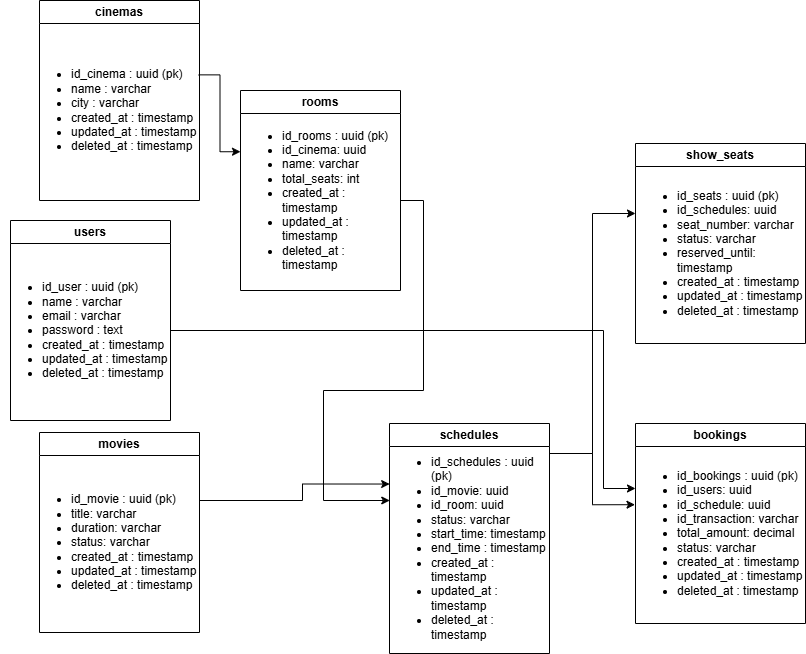

The diagram above was exported from draw.io. Its source (the exported page's mxGraphModel, read from the mxfile embedded in the PNG):
<mxGraphModel dx="1288" dy="703" grid="1" gridSize="10" guides="1" tooltips="1" connect="1" arrows="1" fold="1" page="1" pageScale="1" pageWidth="827" pageHeight="1169" math="0" shadow="0">
  <root>
    <mxCell id="0" />
    <mxCell id="1" parent="0" />
    <mxCell id="_THUXr1DrUcUyj6NtfFw-1" parent="1" style="swimlane;whiteSpace=wrap;html=1;" value="users" vertex="1">
      <mxGeometry height="200" width="160" x="17" y="470" as="geometry" />
    </mxCell>
    <mxCell id="_THUXr1DrUcUyj6NtfFw-3" parent="_THUXr1DrUcUyj6NtfFw-1" style="text;html=1;whiteSpace=wrap;strokeColor=none;fillColor=none;align=left;verticalAlign=middle;rounded=0;" value="&lt;ul&gt;&lt;li&gt;id_user : uuid (pk)&lt;/li&gt;&lt;li&gt;name : varchar&lt;/li&gt;&lt;li&gt;email : varchar&lt;/li&gt;&lt;li&gt;password : text&lt;/li&gt;&lt;li&gt;created_at : timestamp&lt;/li&gt;&lt;li&gt;updated_at : timestamp&lt;/li&gt;&lt;li&gt;deleted_at&amp;nbsp;&lt;span style=&quot;background-color: transparent; color: light-dark(rgb(0, 0, 0), rgb(255, 255, 255));&quot;&gt;: timestamp&lt;/span&gt;&lt;/li&gt;&lt;/ul&gt;" vertex="1">
      <mxGeometry height="180" width="170" x="-10" y="20" as="geometry" />
    </mxCell>
    <mxCell id="YamL5GmlX-7EPmYz2kzR-1" parent="1" style="swimlane;whiteSpace=wrap;html=1;" value="cinemas" vertex="1">
      <mxGeometry height="200" width="160" x="46" y="250" as="geometry" />
    </mxCell>
    <mxCell id="YamL5GmlX-7EPmYz2kzR-2" parent="YamL5GmlX-7EPmYz2kzR-1" style="text;html=1;whiteSpace=wrap;strokeColor=none;fillColor=none;align=left;verticalAlign=middle;rounded=0;" value="&lt;ul&gt;&lt;li&gt;id_cinema : uuid (pk)&lt;/li&gt;&lt;li&gt;name : varchar&lt;/li&gt;&lt;li&gt;city : varchar&lt;/li&gt;&lt;li&gt;created_at : timestamp&lt;/li&gt;&lt;li&gt;updated_at : timestamp&lt;/li&gt;&lt;li&gt;deleted_at&amp;nbsp;&lt;span style=&quot;background-color: transparent; color: light-dark(rgb(0, 0, 0), rgb(255, 255, 255));&quot;&gt;: timestamp&lt;/span&gt;&lt;/li&gt;&lt;/ul&gt;" vertex="1">
      <mxGeometry height="180" width="170" x="-10" y="20" as="geometry" />
    </mxCell>
    <mxCell id="YamL5GmlX-7EPmYz2kzR-3" parent="1" style="swimlane;whiteSpace=wrap;html=1;" value="rooms" vertex="1">
      <mxGeometry height="200" width="160" x="247" y="340" as="geometry" />
    </mxCell>
    <mxCell id="YamL5GmlX-7EPmYz2kzR-4" parent="YamL5GmlX-7EPmYz2kzR-3" style="text;html=1;whiteSpace=wrap;strokeColor=none;fillColor=none;align=left;verticalAlign=middle;rounded=0;" value="&lt;ul&gt;&lt;li&gt;id_rooms : uuid (pk)&lt;/li&gt;&lt;li&gt;id_cinema: uuid&lt;/li&gt;&lt;li&gt;name: varchar&lt;/li&gt;&lt;li&gt;total_seats: int&lt;/li&gt;&lt;li&gt;created_at : timestamp&lt;/li&gt;&lt;li&gt;updated_at : timestamp&lt;/li&gt;&lt;li&gt;deleted_at&amp;nbsp;&lt;span style=&quot;background-color: transparent; color: light-dark(rgb(0, 0, 0), rgb(255, 255, 255));&quot;&gt;: timestamp&lt;/span&gt;&lt;/li&gt;&lt;/ul&gt;" vertex="1">
      <mxGeometry height="180" width="160" y="20" as="geometry" />
    </mxCell>
    <mxCell id="YamL5GmlX-7EPmYz2kzR-5" parent="1" style="swimlane;whiteSpace=wrap;html=1;" value="movies" vertex="1">
      <mxGeometry height="200" width="160" x="46" y="682" as="geometry" />
    </mxCell>
    <mxCell id="YamL5GmlX-7EPmYz2kzR-6" parent="YamL5GmlX-7EPmYz2kzR-5" style="text;html=1;whiteSpace=wrap;strokeColor=none;fillColor=none;align=left;verticalAlign=middle;rounded=0;" value="&lt;ul&gt;&lt;li&gt;id_movie : uuid (pk)&lt;/li&gt;&lt;li&gt;title: varchar&lt;/li&gt;&lt;li&gt;duration: varchar&lt;/li&gt;&lt;li&gt;status: varchar&lt;/li&gt;&lt;li&gt;created_at : timestamp&lt;/li&gt;&lt;li&gt;updated_at : timestamp&lt;/li&gt;&lt;li&gt;deleted_at&amp;nbsp;&lt;span style=&quot;background-color: transparent; color: light-dark(rgb(0, 0, 0), rgb(255, 255, 255));&quot;&gt;: timestamp&lt;/span&gt;&lt;/li&gt;&lt;/ul&gt;" vertex="1">
      <mxGeometry height="180" width="170" x="-10" y="20" as="geometry" />
    </mxCell>
    <mxCell id="YamL5GmlX-7EPmYz2kzR-7" parent="1" style="swimlane;whiteSpace=wrap;html=1;" value="schedules" vertex="1">
      <mxGeometry height="230" width="160" x="396" y="673" as="geometry" />
    </mxCell>
    <mxCell id="YamL5GmlX-7EPmYz2kzR-8" parent="YamL5GmlX-7EPmYz2kzR-7" style="text;html=1;whiteSpace=wrap;strokeColor=none;fillColor=none;align=left;verticalAlign=middle;rounded=0;" value="&lt;ul&gt;&lt;li&gt;id_schedules : uuid (pk)&lt;/li&gt;&lt;li&gt;id_movie: uuid&lt;/li&gt;&lt;li&gt;id_room: uuid&lt;/li&gt;&lt;li&gt;status: varchar&lt;/li&gt;&lt;li&gt;start_time: timestamp&lt;/li&gt;&lt;li&gt;end_time : timestamp&lt;/li&gt;&lt;li&gt;created_at : timestamp&lt;/li&gt;&lt;li&gt;updated_at : timestamp&lt;/li&gt;&lt;li&gt;deleted_at&amp;nbsp;&lt;span style=&quot;background-color: transparent; color: light-dark(rgb(0, 0, 0), rgb(255, 255, 255));&quot;&gt;: timestamp&lt;/span&gt;&lt;/li&gt;&lt;/ul&gt;" vertex="1">
      <mxGeometry height="210" width="160" y="20" as="geometry" />
    </mxCell>
    <mxCell id="YamL5GmlX-7EPmYz2kzR-9" parent="1" style="swimlane;whiteSpace=wrap;html=1;" value="show_seats" vertex="1">
      <mxGeometry height="200" width="170" x="642" y="393" as="geometry" />
    </mxCell>
    <mxCell id="YamL5GmlX-7EPmYz2kzR-10" parent="YamL5GmlX-7EPmYz2kzR-9" style="text;html=1;whiteSpace=wrap;strokeColor=none;fillColor=none;align=left;verticalAlign=middle;rounded=0;" value="&lt;ul&gt;&lt;li&gt;id_seats : uuid (pk)&lt;/li&gt;&lt;li&gt;id_schedules: uuid&lt;/li&gt;&lt;li&gt;seat_number: varchar&lt;/li&gt;&lt;li&gt;status: varchar&lt;/li&gt;&lt;li&gt;reserved_until: timestamp&lt;/li&gt;&lt;li&gt;created_at : timestamp&lt;/li&gt;&lt;li&gt;updated_at : timestamp&lt;/li&gt;&lt;li&gt;deleted_at&amp;nbsp;&lt;span style=&quot;background-color: transparent; color: light-dark(rgb(0, 0, 0), rgb(255, 255, 255));&quot;&gt;: timestamp&lt;/span&gt;&lt;/li&gt;&lt;/ul&gt;" vertex="1">
      <mxGeometry height="180" width="170" y="20" as="geometry" />
    </mxCell>
    <mxCell id="YamL5GmlX-7EPmYz2kzR-11" parent="1" style="swimlane;whiteSpace=wrap;html=1;" value="bookings" vertex="1">
      <mxGeometry height="200" width="170" x="642" y="673" as="geometry" />
    </mxCell>
    <mxCell id="YamL5GmlX-7EPmYz2kzR-12" parent="YamL5GmlX-7EPmYz2kzR-11" style="text;html=1;whiteSpace=wrap;strokeColor=none;fillColor=none;align=left;verticalAlign=middle;rounded=0;" value="&lt;ul&gt;&lt;li&gt;id_bookings : uuid (pk)&lt;/li&gt;&lt;li&gt;id_users: uuid&lt;/li&gt;&lt;li&gt;id_schedule: uuid&lt;/li&gt;&lt;li&gt;id_transaction: varchar&lt;/li&gt;&lt;li&gt;total_amount: decimal&lt;/li&gt;&lt;li&gt;status: varchar&lt;/li&gt;&lt;li&gt;created_at : timestamp&lt;/li&gt;&lt;li&gt;updated_at : timestamp&lt;/li&gt;&lt;li&gt;deleted_at&amp;nbsp;&lt;span style=&quot;background-color: transparent; color: light-dark(rgb(0, 0, 0), rgb(255, 255, 255));&quot;&gt;: timestamp&lt;/span&gt;&lt;/li&gt;&lt;/ul&gt;" vertex="1">
      <mxGeometry height="180" width="170" y="20" as="geometry" />
    </mxCell>
    <mxCell id="YamL5GmlX-7EPmYz2kzR-13" edge="1" parent="1" source="YamL5GmlX-7EPmYz2kzR-2" style="edgeStyle=orthogonalEdgeStyle;rounded=0;orthogonalLoop=1;jettySize=auto;html=1;entryX=0;entryY=0.229;entryDx=0;entryDy=0;entryPerimeter=0;exitX=0.995;exitY=0.302;exitDx=0;exitDy=0;exitPerimeter=0;" target="YamL5GmlX-7EPmYz2kzR-4">
      <mxGeometry relative="1" as="geometry" />
    </mxCell>
    <mxCell id="YamL5GmlX-7EPmYz2kzR-19" edge="1" parent="1" source="YamL5GmlX-7EPmYz2kzR-8" style="edgeStyle=orthogonalEdgeStyle;rounded=0;orthogonalLoop=1;jettySize=auto;html=1;">
      <mxGeometry relative="1" as="geometry">
        <Array as="points">
          <mxPoint x="599" y="703" />
          <mxPoint x="599" y="463" />
        </Array>
        <mxPoint x="642" y="463" as="targetPoint" />
      </mxGeometry>
    </mxCell>
    <mxCell id="YamL5GmlX-7EPmYz2kzR-20" edge="1" parent="1" source="YamL5GmlX-7EPmYz2kzR-8" style="edgeStyle=orthogonalEdgeStyle;rounded=0;orthogonalLoop=1;jettySize=auto;html=1;entryX=-0.003;entryY=0.34;entryDx=0;entryDy=0;entryPerimeter=0;" target="YamL5GmlX-7EPmYz2kzR-12">
      <mxGeometry relative="1" as="geometry">
        <Array as="points">
          <mxPoint x="599" y="703" />
          <mxPoint x="599" y="754" />
        </Array>
      </mxGeometry>
    </mxCell>
    <mxCell id="YamL5GmlX-7EPmYz2kzR-22" edge="1" parent="1" source="_THUXr1DrUcUyj6NtfFw-3" style="edgeStyle=orthogonalEdgeStyle;rounded=0;orthogonalLoop=1;jettySize=auto;html=1;entryX=0;entryY=0.25;entryDx=0;entryDy=0;" target="YamL5GmlX-7EPmYz2kzR-12">
      <mxGeometry relative="1" as="geometry">
        <Array as="points">
          <mxPoint x="610" y="580" />
          <mxPoint x="610" y="738" />
        </Array>
      </mxGeometry>
    </mxCell>
    <mxCell id="YamL5GmlX-7EPmYz2kzR-23" edge="1" parent="1" source="YamL5GmlX-7EPmYz2kzR-6" style="edgeStyle=orthogonalEdgeStyle;rounded=0;orthogonalLoop=1;jettySize=auto;html=1;entryX=0.001;entryY=0.193;entryDx=0;entryDy=0;entryPerimeter=0;" target="YamL5GmlX-7EPmYz2kzR-8">
      <mxGeometry relative="1" as="geometry">
        <Array as="points">
          <mxPoint x="309" y="750" />
          <mxPoint x="309" y="733" />
        </Array>
      </mxGeometry>
    </mxCell>
    <mxCell id="YamL5GmlX-7EPmYz2kzR-24" edge="1" parent="1" source="YamL5GmlX-7EPmYz2kzR-4" style="edgeStyle=orthogonalEdgeStyle;rounded=0;orthogonalLoop=1;jettySize=auto;html=1;entryX=0.002;entryY=0.276;entryDx=0;entryDy=0;entryPerimeter=0;" target="YamL5GmlX-7EPmYz2kzR-8">
      <mxGeometry relative="1" as="geometry">
        <Array as="points">
          <mxPoint x="430" y="450" />
          <mxPoint x="430" y="640" />
          <mxPoint x="330" y="640" />
          <mxPoint x="330" y="750" />
          <mxPoint x="396" y="750" />
        </Array>
        <mxPoint x="350" y="750" as="targetPoint" />
      </mxGeometry>
    </mxCell>
  </root>
</mxGraphModel>